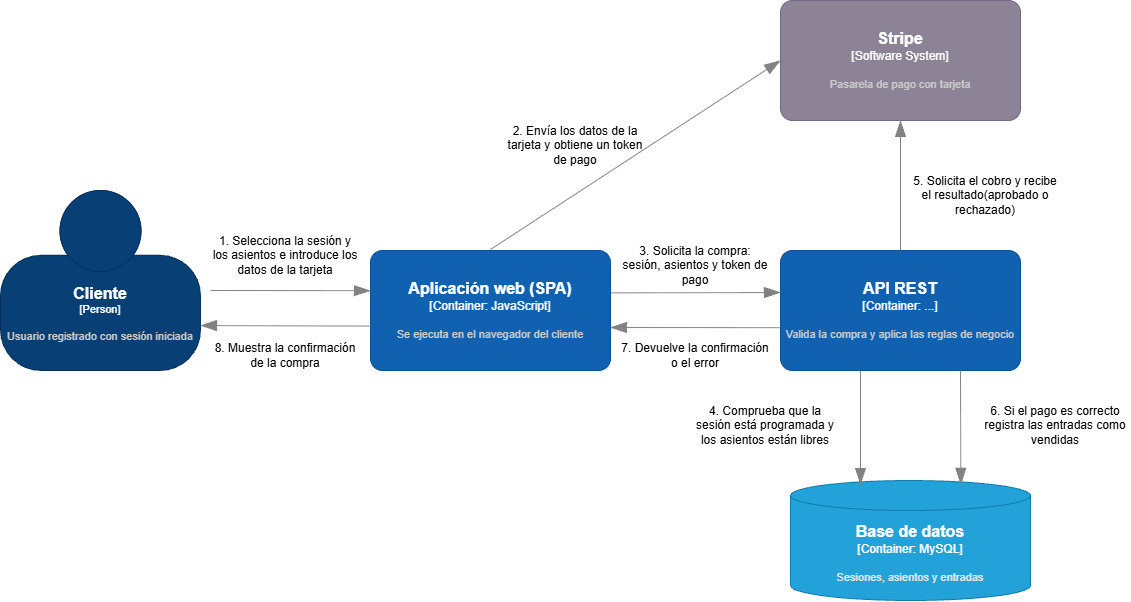

The diagram above was exported from draw.io. Its source (the exported page's mxGraphModel, read from the mxfile embedded in the PNG):
<mxGraphModel dx="1285" dy="708" grid="1" gridSize="10" guides="1" tooltips="1" connect="1" arrows="1" fold="1" page="1" pageScale="1" pageWidth="827" pageHeight="1169" math="0" shadow="0">
  <root>
    <mxCell id="0" />
    <mxCell id="1" parent="0" />
    <object placeholders="1" c4Name="Cliente" c4Type="Person" c4Description="Usuario registrado con sesión iniciada" label="&lt;font style=&quot;font-size: 16px&quot;&gt;&lt;b&gt;%c4Name%&lt;/b&gt;&lt;/font&gt;&lt;div&gt;[%c4Type%]&lt;/div&gt;&lt;br&gt;&lt;div&gt;&lt;font style=&quot;font-size: 11px&quot;&gt;&lt;font color=&quot;#cccccc&quot;&gt;%c4Description%&lt;/font&gt;&lt;/div&gt;" id="pXQbzCrwrh_SFOlUlPZv-1">
      <mxCell parent="1" style="html=1;fontSize=11;dashed=0;whiteSpace=wrap;fillColor=#083F75;strokeColor=#06315C;fontColor=#ffffff;shape=mxgraph.c4.person2;align=center;metaEdit=1;points=[[0.5,0,0],[1,0.5,0],[1,0.75,0],[0.75,1,0],[0.5,1,0],[0.25,1,0],[0,0.75,0],[0,0.5,0]];resizable=0;" vertex="1">
        <mxGeometry height="180" width="200" x="30" y="320" as="geometry" />
      </mxCell>
    </object>
    <object placeholders="1" c4Name="Aplicación web (SPA)" c4Type="Container: JavaScript" c4Description="Se ejecuta en el navegador del cliente" label="&lt;font style=&quot;font-size: 16px&quot;&gt;&lt;b&gt;%c4Name%&lt;/b&gt;&lt;/font&gt;&lt;div&gt;[%c4Type%]&lt;/div&gt;&lt;br&gt;&lt;div&gt;&lt;font style=&quot;font-size: 11px&quot;&gt;&lt;font color=&quot;#cccccc&quot;&gt;%c4Description%&lt;/font&gt;&lt;/div&gt;" id="pXQbzCrwrh_SFOlUlPZv-2">
      <mxCell parent="1" style="rounded=1;whiteSpace=wrap;html=1;labelBackgroundColor=none;fillColor=#1061B0;fontColor=#ffffff;align=center;arcSize=10;strokeColor=#0D5091;metaEdit=1;resizable=0;points=[[0.25,0,0],[0.5,0,0],[0.75,0,0],[1,0.25,0],[1,0.5,0],[1,0.75,0],[0.75,1,0],[0.5,1,0],[0.25,1,0],[0,0.75,0],[0,0.5,0],[0,0.25,0]];" vertex="1">
        <mxGeometry height="120" width="240" x="400" y="380" as="geometry" />
      </mxCell>
    </object>
    <object placeholders="1" c4Type="Relationship" id="pXQbzCrwrh_SFOlUlPZv-4">
      <mxCell edge="1" parent="1" style="endArrow=blockThin;html=1;fontSize=10;fontColor=#404040;strokeWidth=1;endFill=1;strokeColor=#828282;elbow=vertical;metaEdit=1;endSize=14;startSize=14;jumpStyle=arc;jumpSize=16;rounded=0;edgeStyle=orthogonalEdgeStyle;defaultLabelBackgroundColor=page;entryX=0;entryY=0.335;entryDx=0;entryDy=0;entryPerimeter=0;" target="pXQbzCrwrh_SFOlUlPZv-2">
        <mxGeometry relative="1" width="240" x="-0.1511" as="geometry">
          <mxPoint x="240" y="420" as="sourcePoint" />
          <mxPoint x="380" y="420" as="targetPoint" />
        </mxGeometry>
      </mxCell>
    </object>
    <object placeholders="1" c4Type="Relationship" id="pXQbzCrwrh_SFOlUlPZv-5">
      <mxCell edge="1" parent="1" source="pXQbzCrwrh_SFOlUlPZv-2" style="endArrow=blockThin;html=1;fontSize=10;fontColor=#404040;strokeWidth=1;endFill=1;strokeColor=#828282;elbow=vertical;metaEdit=1;endSize=14;startSize=14;jumpStyle=arc;jumpSize=16;rounded=0;edgeStyle=orthogonalEdgeStyle;defaultLabelBackgroundColor=page;entryX=1;entryY=0.75;entryDx=0;entryDy=0;entryPerimeter=0;exitX=0;exitY=0.63;exitDx=0;exitDy=0;exitPerimeter=0;" target="pXQbzCrwrh_SFOlUlPZv-1">
        <mxGeometry relative="1" width="240" x="-0.0203" as="geometry">
          <mxPoint x="390" y="455" as="sourcePoint" />
          <mxPoint x="400" y="460" as="targetPoint" />
        </mxGeometry>
      </mxCell>
    </object>
    <object placeholders="1" c4Name="API REST" c4Type="Container: ..." c4Description="Valida la compra y aplica las reglas de negocio" label="&lt;font style=&quot;font-size: 16px&quot;&gt;&lt;b&gt;%c4Name%&lt;/b&gt;&lt;/font&gt;&lt;div&gt;[%c4Type%]&lt;/div&gt;&lt;br&gt;&lt;div&gt;&lt;font style=&quot;font-size: 11px&quot;&gt;&lt;font color=&quot;#cccccc&quot;&gt;%c4Description%&lt;/font&gt;&lt;/div&gt;" id="pXQbzCrwrh_SFOlUlPZv-6">
      <mxCell parent="1" style="rounded=1;whiteSpace=wrap;html=1;labelBackgroundColor=none;fillColor=#1061B0;fontColor=#ffffff;align=center;arcSize=10;strokeColor=#0D5091;metaEdit=1;resizable=0;points=[[0.25,0,0],[0.5,0,0],[0.75,0,0],[1,0.25,0],[1,0.5,0],[1,0.75,0],[0.75,1,0],[0.5,1,0],[0.25,1,0],[0,0.75,0],[0,0.5,0],[0,0.25,0]];" vertex="1">
        <mxGeometry height="120" width="240" x="810" y="380" as="geometry" />
      </mxCell>
    </object>
    <object placeholders="1" c4Type="Relationship" id="pXQbzCrwrh_SFOlUlPZv-7">
      <mxCell edge="1" parent="1" source="pXQbzCrwrh_SFOlUlPZv-2" style="endArrow=blockThin;html=1;fontSize=10;fontColor=#404040;strokeWidth=1;endFill=1;strokeColor=#828282;elbow=vertical;metaEdit=1;endSize=14;startSize=14;jumpStyle=arc;jumpSize=16;rounded=0;edgeStyle=orthogonalEdgeStyle;defaultLabelBackgroundColor=page;entryX=0;entryY=0.335;entryDx=0;entryDy=0;entryPerimeter=0;exitX=1.004;exitY=0.353;exitDx=0;exitDy=0;exitPerimeter=0;">
        <mxGeometry relative="1" width="240" x="-0.1511" as="geometry">
          <mxPoint x="650" y="422" as="sourcePoint" />
          <mxPoint x="810" y="422" as="targetPoint" />
        </mxGeometry>
      </mxCell>
    </object>
    <object placeholders="1" c4Type="Relationship" id="pXQbzCrwrh_SFOlUlPZv-8">
      <mxCell edge="1" parent="1" source="pXQbzCrwrh_SFOlUlPZv-6" style="endArrow=blockThin;html=1;fontSize=10;fontColor=#404040;strokeWidth=1;endFill=1;strokeColor=#828282;elbow=vertical;metaEdit=1;endSize=14;startSize=14;jumpStyle=arc;jumpSize=16;rounded=0;edgeStyle=orthogonalEdgeStyle;defaultLabelBackgroundColor=page;entryX=1;entryY=0.75;entryDx=0;entryDy=0;entryPerimeter=0;exitX=-0.004;exitY=0.643;exitDx=0;exitDy=0;exitPerimeter=0;">
        <mxGeometry relative="1" width="240" x="-0.106" as="geometry">
          <mxPoint x="800" y="457" as="sourcePoint" />
          <mxPoint x="640" y="457" as="targetPoint" />
        </mxGeometry>
      </mxCell>
    </object>
    <object placeholders="1" c4Name="Stripe" c4Type="Software System" c4Description="Pasarela de pago con tarjeta" label="&lt;font style=&quot;font-size: 16px&quot;&gt;&lt;b&gt;%c4Name%&lt;/b&gt;&lt;/font&gt;&lt;div&gt;[%c4Type%]&lt;/div&gt;&lt;br&gt;&lt;div&gt;&lt;font style=&quot;font-size: 11px&quot;&gt;&lt;font color=&quot;#cccccc&quot;&gt;%c4Description%&lt;/font&gt;&lt;/div&gt;" id="pXQbzCrwrh_SFOlUlPZv-9">
      <mxCell parent="1" style="rounded=1;whiteSpace=wrap;html=1;labelBackgroundColor=none;fillColor=#8C8496;fontColor=#ffffff;align=center;arcSize=10;strokeColor=#736782;metaEdit=1;resizable=0;points=[[0.25,0,0],[0.5,0,0],[0.75,0,0],[1,0.25,0],[1,0.5,0],[1,0.75,0],[0.75,1,0],[0.5,1,0],[0.25,1,0],[0,0.75,0],[0,0.5,0],[0,0.25,0]];" vertex="1">
        <mxGeometry height="120" width="240" x="810" y="130" as="geometry" />
      </mxCell>
    </object>
    <object placeholders="1" c4Name="Base de datos" c4Type="Container" c4Technology="MySQL" c4Description="Sesiones, asientos y entradas" label="&lt;font style=&quot;font-size: 16px&quot;&gt;&lt;b&gt;%c4Name%&lt;/b&gt;&lt;/font&gt;&lt;div&gt;[%c4Type%:&amp;nbsp;%c4Technology%]&lt;/div&gt;&lt;br&gt;&lt;div&gt;&lt;font style=&quot;font-size: 11px&quot;&gt;&lt;font color=&quot;#E6E6E6&quot;&gt;%c4Description%&lt;/font&gt;&lt;/div&gt;" id="pXQbzCrwrh_SFOlUlPZv-10">
      <mxCell parent="1" style="shape=cylinder3;size=15;whiteSpace=wrap;html=1;boundedLbl=1;rounded=0;labelBackgroundColor=none;fillColor=#23A2D9;fontSize=12;fontColor=#ffffff;align=center;strokeColor=#0E7DAD;metaEdit=1;points=[[0.5,0,0],[1,0.25,0],[1,0.5,0],[1,0.75,0],[0.5,1,0],[0,0.75,0],[0,0.5,0],[0,0.25,0]];resizable=0;" vertex="1">
        <mxGeometry height="120" width="240" x="820" y="610" as="geometry" />
      </mxCell>
    </object>
    <mxCell id="pXQbzCrwrh_SFOlUlPZv-15" parent="1" style="text;html=1;whiteSpace=wrap;strokeColor=none;fillColor=none;align=center;verticalAlign=middle;rounded=0;" value="1. Selecciona la sesión y los asientos e introduce los datos de la tarjeta" vertex="1">
      <mxGeometry height="30" width="150" x="240" y="370" as="geometry" />
    </mxCell>
    <mxCell id="pXQbzCrwrh_SFOlUlPZv-16" parent="1" style="text;html=1;whiteSpace=wrap;strokeColor=none;fillColor=none;align=center;verticalAlign=middle;rounded=0;" value="8. Muestra la confirmación de la compra" vertex="1">
      <mxGeometry height="30" width="150" x="240" y="470" as="geometry" />
    </mxCell>
    <mxCell id="pXQbzCrwrh_SFOlUlPZv-17" parent="1" style="text;html=1;whiteSpace=wrap;strokeColor=none;fillColor=none;align=center;verticalAlign=middle;rounded=0;" value="3. Solicita la compra: sesión, asientos y token de pago" vertex="1">
      <mxGeometry height="10" width="150" x="650" y="390" as="geometry" />
    </mxCell>
    <object placeholders="1" c4Type="Relationship" id="pXQbzCrwrh_SFOlUlPZv-19">
      <mxCell edge="1" parent="1" style="endArrow=blockThin;html=1;fontSize=10;fontColor=#404040;strokeWidth=1;endFill=1;strokeColor=#828282;elbow=vertical;metaEdit=1;endSize=14;startSize=14;jumpStyle=arc;jumpSize=16;rounded=0;defaultLabelBackgroundColor=page;exitX=1.004;exitY=0.353;exitDx=0;exitDy=0;exitPerimeter=0;entryX=0;entryY=0.5;entryDx=0;entryDy=0;entryPerimeter=0;" target="pXQbzCrwrh_SFOlUlPZv-9">
        <mxGeometry relative="1" width="240" x="-0.5623" as="geometry">
          <mxPoint x="520" y="379" as="sourcePoint" />
          <mxPoint x="680" y="210" as="targetPoint" />
        </mxGeometry>
      </mxCell>
    </object>
    <mxCell id="pXQbzCrwrh_SFOlUlPZv-20" parent="1" style="text;html=1;whiteSpace=wrap;strokeColor=none;fillColor=none;align=center;verticalAlign=middle;rounded=0;" value="2. Envía los datos de la tarjeta y obtiene un token de pago" vertex="1">
      <mxGeometry height="30" width="150" x="530" y="260" as="geometry" />
    </mxCell>
    <object placeholders="1" c4Type="Relationship" id="pXQbzCrwrh_SFOlUlPZv-21">
      <mxCell edge="1" parent="1" style="endArrow=blockThin;html=1;fontSize=10;fontColor=#404040;strokeWidth=1;endFill=1;strokeColor=#828282;elbow=vertical;metaEdit=1;endSize=14;startSize=14;jumpStyle=arc;jumpSize=16;rounded=0;edgeStyle=orthogonalEdgeStyle;defaultLabelBackgroundColor=page;entryX=0.5;entryY=1;entryDx=0;entryDy=0;entryPerimeter=0;exitX=1.004;exitY=0.353;exitDx=0;exitDy=0;exitPerimeter=0;" target="pXQbzCrwrh_SFOlUlPZv-9">
        <mxGeometry relative="1" width="240" x="-0.1511" as="geometry">
          <mxPoint x="930" y="380" as="sourcePoint" />
          <mxPoint x="1099" y="380" as="targetPoint" />
        </mxGeometry>
      </mxCell>
    </object>
    <mxCell id="pXQbzCrwrh_SFOlUlPZv-23" parent="1" style="text;html=1;whiteSpace=wrap;strokeColor=none;fillColor=none;align=center;verticalAlign=middle;rounded=0;" value="5. Solicita el cobro y recibe el resultado(aprobado o rechazado)" vertex="1">
      <mxGeometry height="10" width="150" x="940" y="320" as="geometry" />
    </mxCell>
    <object placeholders="1" c4Type="Relationship" id="pXQbzCrwrh_SFOlUlPZv-24">
      <mxCell edge="1" parent="1" style="endArrow=blockThin;html=1;fontSize=10;fontColor=#404040;strokeWidth=1;endFill=1;strokeColor=#828282;elbow=vertical;metaEdit=1;endSize=14;startSize=14;jumpStyle=arc;jumpSize=16;rounded=0;edgeStyle=orthogonalEdgeStyle;defaultLabelBackgroundColor=page;entryX=0.71;entryY=0.032;entryDx=0;entryDy=0;entryPerimeter=0;" target="pXQbzCrwrh_SFOlUlPZv-10">
        <mxGeometry relative="1" width="240" x="0.1975" as="geometry">
          <mxPoint x="990" y="500" as="sourcePoint" />
          <mxPoint x="990" y="660" as="targetPoint" />
        </mxGeometry>
      </mxCell>
    </object>
    <object placeholders="1" c4Type="Relationship" id="pXQbzCrwrh_SFOlUlPZv-26">
      <mxCell edge="1" parent="1" style="endArrow=blockThin;html=1;fontSize=10;fontColor=#404040;strokeWidth=1;endFill=1;strokeColor=#828282;elbow=vertical;metaEdit=1;endSize=14;startSize=14;jumpStyle=arc;jumpSize=16;rounded=0;edgeStyle=orthogonalEdgeStyle;defaultLabelBackgroundColor=page;entryX=0.71;entryY=0.032;entryDx=0;entryDy=0;entryPerimeter=0;">
        <mxGeometry relative="1" width="240" x="0.1975" as="geometry">
          <mxPoint x="890" y="500" as="sourcePoint" />
          <mxPoint x="890" y="614" as="targetPoint" />
        </mxGeometry>
      </mxCell>
    </object>
    <mxCell id="pXQbzCrwrh_SFOlUlPZv-27" parent="1" style="text;html=1;whiteSpace=wrap;strokeColor=none;fillColor=none;align=center;verticalAlign=middle;rounded=0;" value="6. Si el pago es correcto registra las entradas como vendidas" vertex="1">
      <mxGeometry height="10" width="150" x="1010" y="550" as="geometry" />
    </mxCell>
    <mxCell id="pXQbzCrwrh_SFOlUlPZv-28" parent="1" style="text;html=1;whiteSpace=wrap;strokeColor=none;fillColor=none;align=center;verticalAlign=middle;rounded=0;" value="4. Comprueba que la sesión está programada y los asientos están libres" vertex="1">
      <mxGeometry height="10" width="150" x="720" y="550" as="geometry" />
    </mxCell>
    <mxCell id="pXQbzCrwrh_SFOlUlPZv-29" parent="1" style="text;html=1;whiteSpace=wrap;strokeColor=none;fillColor=none;align=center;verticalAlign=middle;rounded=0;" value="7. Devuelve la confirmación o el error" vertex="1">
      <mxGeometry height="10" width="150" x="650" y="480" as="geometry" />
    </mxCell>
  </root>
</mxGraphModel>